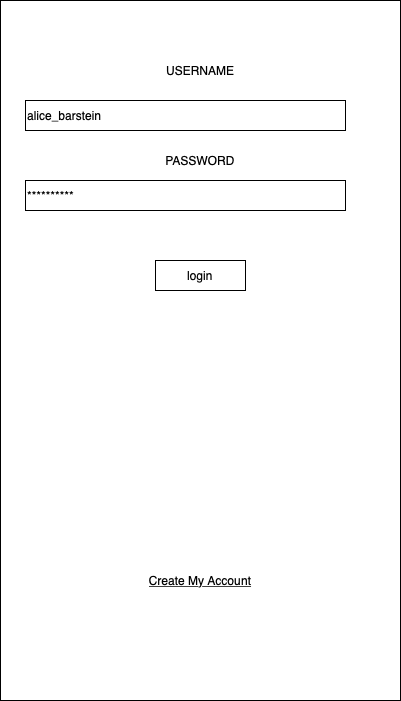

The diagram above was exported from draw.io. Its source (the exported page's mxGraphModel, read from the mxfile embedded in the PNG):
<mxGraphModel dx="553" dy="568" grid="1" gridSize="10" guides="1" tooltips="1" connect="1" arrows="1" fold="1" page="1" pageScale="1" pageWidth="850" pageHeight="1100" math="0" shadow="0">
  <root>
    <mxCell id="0" />
    <mxCell id="1" parent="0" />
    <mxCell id="2" value="" style="rounded=0;whiteSpace=wrap;html=1;" vertex="1" parent="1">
      <mxGeometry x="80" y="20" width="400" height="700" as="geometry" />
    </mxCell>
    <mxCell id="3" value="alice_barstein" style="rounded=0;whiteSpace=wrap;html=1;align=left;" vertex="1" parent="1">
      <mxGeometry x="105" y="120" width="320" height="30" as="geometry" />
    </mxCell>
    <mxCell id="4" value="**********" style="rounded=0;whiteSpace=wrap;html=1;align=left;" vertex="1" parent="1">
      <mxGeometry x="105" y="200" width="320" height="30" as="geometry" />
    </mxCell>
    <mxCell id="5" value="login" style="rounded=0;whiteSpace=wrap;html=1;" vertex="1" parent="1">
      <mxGeometry x="235" y="280" width="90" height="30" as="geometry" />
    </mxCell>
    <mxCell id="6" value="USERNAME" style="text;html=1;strokeColor=none;fillColor=none;align=center;verticalAlign=middle;whiteSpace=wrap;rounded=0;" vertex="1" parent="1">
      <mxGeometry x="260" y="80" width="40" height="20" as="geometry" />
    </mxCell>
    <mxCell id="7" value="PASSWORD" style="text;html=1;strokeColor=none;fillColor=none;align=center;verticalAlign=middle;whiteSpace=wrap;rounded=0;" vertex="1" parent="1">
      <mxGeometry x="260" y="170" width="40" height="20" as="geometry" />
    </mxCell>
    <mxCell id="8" value="Create My Account" style="text;html=1;strokeColor=none;fillColor=none;align=center;verticalAlign=middle;whiteSpace=wrap;rounded=0;fontStyle=4" vertex="1" parent="1">
      <mxGeometry x="205" y="590" width="150" height="20" as="geometry" />
    </mxCell>
  </root>
</mxGraphModel>